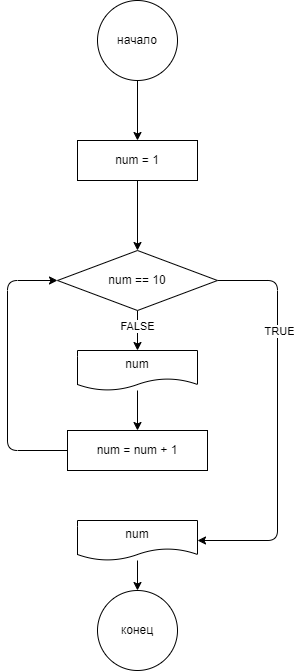

The diagram above was exported from draw.io. Its source (the exported page's mxGraphModel, read from the mxfile embedded in the PNG):
<mxGraphModel dx="1186" dy="814" grid="1" gridSize="10" guides="1" tooltips="1" connect="1" arrows="1" fold="1" page="1" pageScale="1" pageWidth="850" pageHeight="1100" math="0" shadow="0">
  <root>
    <mxCell id="0" />
    <mxCell id="1" parent="0" />
    <mxCell id="4" value="" style="edgeStyle=none;html=1;" edge="1" parent="1" source="2" target="3">
      <mxGeometry relative="1" as="geometry" />
    </mxCell>
    <mxCell id="2" value="начало" style="ellipse;whiteSpace=wrap;html=1;" vertex="1" parent="1">
      <mxGeometry x="390" y="40" width="80" height="80" as="geometry" />
    </mxCell>
    <mxCell id="8" value="" style="edgeStyle=none;html=1;" edge="1" parent="1" source="3" target="7">
      <mxGeometry relative="1" as="geometry" />
    </mxCell>
    <mxCell id="3" value="num = 1" style="whiteSpace=wrap;html=1;" vertex="1" parent="1">
      <mxGeometry x="370" y="180" width="120" height="40" as="geometry" />
    </mxCell>
    <mxCell id="14" style="edgeStyle=none;html=1;entryX=0.5;entryY=0;entryDx=0;entryDy=0;" edge="1" parent="1" source="7" target="12">
      <mxGeometry relative="1" as="geometry" />
    </mxCell>
    <mxCell id="19" value="FALSE" style="edgeLabel;html=1;align=center;verticalAlign=middle;resizable=0;points=[];" vertex="1" connectable="0" parent="14">
      <mxGeometry x="-0.25" y="-1" relative="1" as="geometry">
        <mxPoint as="offset" />
      </mxGeometry>
    </mxCell>
    <mxCell id="18" style="edgeStyle=none;html=1;entryX=1;entryY=0.5;entryDx=0;entryDy=0;" edge="1" parent="1" source="7" target="17">
      <mxGeometry relative="1" as="geometry">
        <Array as="points">
          <mxPoint x="570" y="320" />
          <mxPoint x="570" y="580" />
        </Array>
      </mxGeometry>
    </mxCell>
    <mxCell id="20" value="TRUE" style="edgeLabel;html=1;align=center;verticalAlign=middle;resizable=0;points=[];" vertex="1" connectable="0" parent="18">
      <mxGeometry x="-0.45" y="1" relative="1" as="geometry">
        <mxPoint as="offset" />
      </mxGeometry>
    </mxCell>
    <mxCell id="7" value="num == 10" style="rhombus;whiteSpace=wrap;html=1;" vertex="1" parent="1">
      <mxGeometry x="350" y="290" width="160" height="60" as="geometry" />
    </mxCell>
    <mxCell id="16" style="edgeStyle=none;html=1;entryX=0;entryY=0.5;entryDx=0;entryDy=0;" edge="1" parent="1" source="9" target="7">
      <mxGeometry relative="1" as="geometry">
        <Array as="points">
          <mxPoint x="300" y="490" />
          <mxPoint x="300" y="320" />
        </Array>
      </mxGeometry>
    </mxCell>
    <mxCell id="9" value="num = num + 1" style="whiteSpace=wrap;html=1;" vertex="1" parent="1">
      <mxGeometry x="360" y="470" width="140" height="40" as="geometry" />
    </mxCell>
    <mxCell id="15" style="edgeStyle=none;html=1;entryX=0.5;entryY=0;entryDx=0;entryDy=0;" edge="1" parent="1" source="12" target="9">
      <mxGeometry relative="1" as="geometry" />
    </mxCell>
    <mxCell id="12" value="num" style="shape=document;whiteSpace=wrap;html=1;boundedLbl=1;" vertex="1" parent="1">
      <mxGeometry x="370" y="390" width="120" height="40" as="geometry" />
    </mxCell>
    <mxCell id="22" style="edgeStyle=none;html=1;entryX=0.5;entryY=0;entryDx=0;entryDy=0;" edge="1" parent="1" source="17" target="21">
      <mxGeometry relative="1" as="geometry" />
    </mxCell>
    <mxCell id="17" value="num" style="shape=document;whiteSpace=wrap;html=1;boundedLbl=1;" vertex="1" parent="1">
      <mxGeometry x="370" y="560" width="120" height="40" as="geometry" />
    </mxCell>
    <mxCell id="21" value="конец" style="ellipse;whiteSpace=wrap;html=1;" vertex="1" parent="1">
      <mxGeometry x="390" y="630" width="80" height="80" as="geometry" />
    </mxCell>
  </root>
</mxGraphModel>